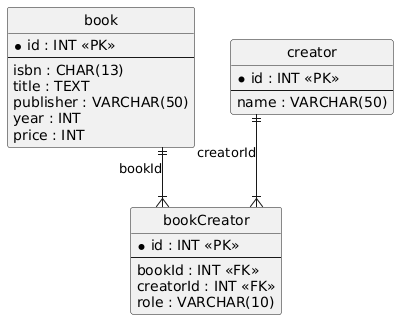

The diagram above was rendered by PlantUML. Its source (embedded in the PNG):
@startuml
hide circle
skinparam linetype ortho

entity "book" as book {
  * id : INT <<PK>>
  --
  isbn : CHAR(13)
  title : TEXT
  publisher : VARCHAR(50)
  year : INT
  price : INT
}

entity "creator" as creator {
  * id : INT <<PK>>
  --
  name : VARCHAR(50)
}

entity "bookCreator" as bookCreator {
  * id : INT <<PK>>
  --
  bookId : INT <<FK>>
  creatorId : INT <<FK>>
  role : VARCHAR(10)
}

book ||--|{ bookCreator : "bookId"
creator ||--|{ bookCreator : "creatorId"
@enduml